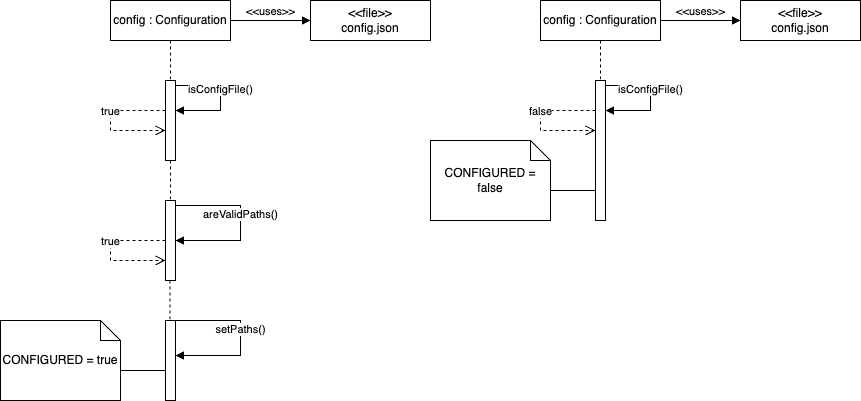

The diagram above was exported from draw.io. Its source (the exported page's mxGraphModel, read from the mxfile embedded in the PNG):
<mxGraphModel dx="2307" dy="1184" grid="1" gridSize="10" guides="1" tooltips="1" connect="1" arrows="1" fold="1" page="1" pageScale="1" pageWidth="827" pageHeight="1169" math="0" shadow="0">
  <root>
    <mxCell id="0" />
    <mxCell id="1" parent="0" />
    <mxCell id="5GMrqoF5fb7Jk1nwlmIL-1" value="config : Configuration" style="shape=umlLifeline;perimeter=lifelinePerimeter;whiteSpace=wrap;html=1;container=0;dropTarget=0;collapsible=0;recursiveResize=0;outlineConnect=0;portConstraint=eastwest;newEdgeStyle={&quot;curved&quot;:0,&quot;rounded&quot;:0};" parent="1" vertex="1">
      <mxGeometry x="120" y="80" width="120" height="80" as="geometry" />
    </mxCell>
    <mxCell id="5GMrqoF5fb7Jk1nwlmIL-2" value="" style="html=1;points=[[0,0,0,0,5],[0,1,0,0,-5],[1,0,0,0,5],[1,1,0,0,-5]];perimeter=orthogonalPerimeter;outlineConnect=0;targetShapes=umlLifeline;portConstraint=eastwest;newEdgeStyle={&quot;curved&quot;:0,&quot;rounded&quot;:0};container=0;" parent="1" vertex="1">
      <mxGeometry x="175" y="160" width="10" height="80" as="geometry" />
    </mxCell>
    <mxCell id="5GMrqoF5fb7Jk1nwlmIL-3" value="isConfigFile()" style="html=1;verticalAlign=bottom;endArrow=block;curved=0;rounded=0;exitX=1;exitY=0;exitDx=0;exitDy=5;exitPerimeter=0;" parent="1" source="5GMrqoF5fb7Jk1nwlmIL-2" target="5GMrqoF5fb7Jk1nwlmIL-2" edge="1">
      <mxGeometry width="80" relative="1" as="geometry">
        <mxPoint x="370" y="530" as="sourcePoint" />
        <mxPoint x="240" y="200" as="targetPoint" />
        <Array as="points">
          <mxPoint x="230" y="165" />
          <mxPoint x="230" y="190" />
        </Array>
      </mxGeometry>
    </mxCell>
    <mxCell id="5GMrqoF5fb7Jk1nwlmIL-8" value="&amp;lt;&amp;lt;uses&amp;gt;&amp;gt;" style="html=1;verticalAlign=bottom;endArrow=block;curved=0;rounded=0;" parent="1" edge="1">
      <mxGeometry width="80" relative="1" as="geometry">
        <mxPoint x="240" y="100" as="sourcePoint" />
        <mxPoint x="320" y="100" as="targetPoint" />
      </mxGeometry>
    </mxCell>
    <mxCell id="5GMrqoF5fb7Jk1nwlmIL-9" value="&lt;div&gt;&lt;span style=&quot;background-color: transparent; color: light-dark(rgb(0, 0, 0), rgb(255, 255, 255));&quot;&gt;&amp;lt;&amp;lt;file&amp;gt;&amp;gt;&lt;/span&gt;&lt;/div&gt;config.json" style="html=1;align=center;verticalAlign=middle;dashed=0;whiteSpace=wrap;container=0;" parent="1" vertex="1">
      <mxGeometry x="320" y="80" width="120" height="40" as="geometry" />
    </mxCell>
    <mxCell id="5GMrqoF5fb7Jk1nwlmIL-10" value="true" style="html=1;verticalAlign=bottom;endArrow=open;dashed=1;endSize=8;curved=0;rounded=0;" parent="1" target="5GMrqoF5fb7Jk1nwlmIL-2" edge="1">
      <mxGeometry relative="1" as="geometry">
        <mxPoint x="175" y="190" as="sourcePoint" />
        <mxPoint x="90" y="210" as="targetPoint" />
        <Array as="points">
          <mxPoint x="120" y="190" />
          <mxPoint x="120" y="210" />
        </Array>
        <mxPoint as="offset" />
      </mxGeometry>
    </mxCell>
    <mxCell id="5GMrqoF5fb7Jk1nwlmIL-18" value="" style="edgeStyle=none;html=1;dashed=1;endArrow=none;align=center;verticalAlign=bottom;rounded=0;" parent="1" source="5GMrqoF5fb7Jk1nwlmIL-2" edge="1">
      <mxGeometry x="1" relative="1" as="geometry">
        <mxPoint x="180" y="280" as="targetPoint" />
        <mxPoint x="179.5" y="250" as="sourcePoint" />
      </mxGeometry>
    </mxCell>
    <mxCell id="5GMrqoF5fb7Jk1nwlmIL-19" value="" style="html=1;points=[[0,0,0,0,5],[0,1,0,0,-5],[1,0,0,0,5],[1,1,0,0,-5]];perimeter=orthogonalPerimeter;outlineConnect=0;targetShapes=umlLifeline;portConstraint=eastwest;newEdgeStyle={&quot;curved&quot;:0,&quot;rounded&quot;:0};container=0;" parent="1" vertex="1">
      <mxGeometry x="175" y="280" width="10" height="80" as="geometry" />
    </mxCell>
    <mxCell id="5GMrqoF5fb7Jk1nwlmIL-20" value="areValidPaths()" style="html=1;verticalAlign=bottom;endArrow=block;curved=0;rounded=0;exitX=1;exitY=0;exitDx=0;exitDy=5;exitPerimeter=0;" parent="1" source="5GMrqoF5fb7Jk1nwlmIL-19" target="5GMrqoF5fb7Jk1nwlmIL-19" edge="1">
      <mxGeometry width="80" relative="1" as="geometry">
        <mxPoint x="370" y="460" as="sourcePoint" />
        <mxPoint x="190" y="320" as="targetPoint" />
        <Array as="points">
          <mxPoint x="250" y="285" />
          <mxPoint x="250" y="320" />
        </Array>
      </mxGeometry>
    </mxCell>
    <mxCell id="5GMrqoF5fb7Jk1nwlmIL-21" value="true" style="html=1;verticalAlign=bottom;endArrow=open;dashed=1;endSize=8;curved=0;rounded=0;" parent="1" edge="1">
      <mxGeometry relative="1" as="geometry">
        <mxPoint x="175" y="320" as="sourcePoint" />
        <mxPoint x="175" y="340" as="targetPoint" />
        <Array as="points">
          <mxPoint x="120" y="320" />
          <mxPoint x="120" y="340" />
        </Array>
        <mxPoint as="offset" />
      </mxGeometry>
    </mxCell>
    <mxCell id="5GMrqoF5fb7Jk1nwlmIL-22" value="" style="html=1;points=[[0,0,0,0,5],[0,1,0,0,-5],[1,0,0,0,5],[1,1,0,0,-5]];perimeter=orthogonalPerimeter;outlineConnect=0;targetShapes=umlLifeline;portConstraint=eastwest;newEdgeStyle={&quot;curved&quot;:0,&quot;rounded&quot;:0};container=0;" parent="1" vertex="1">
      <mxGeometry x="175" y="400" width="10" height="80" as="geometry" />
    </mxCell>
    <mxCell id="5GMrqoF5fb7Jk1nwlmIL-24" value="setPaths()" style="html=1;verticalAlign=bottom;endArrow=block;curved=0;rounded=0;exitX=1;exitY=0;exitDx=0;exitDy=5;exitPerimeter=0;" parent="1" target="5GMrqoF5fb7Jk1nwlmIL-22" edge="1">
      <mxGeometry width="80" relative="1" as="geometry">
        <mxPoint x="185" y="400" as="sourcePoint" />
        <mxPoint x="190" y="435" as="targetPoint" />
        <Array as="points">
          <mxPoint x="250" y="400" />
          <mxPoint x="250" y="435" />
        </Array>
      </mxGeometry>
    </mxCell>
    <mxCell id="5GMrqoF5fb7Jk1nwlmIL-25" value="" style="edgeStyle=none;html=1;dashed=1;endArrow=none;align=center;verticalAlign=bottom;rounded=0;" parent="1" edge="1">
      <mxGeometry x="1" relative="1" as="geometry">
        <mxPoint x="179.5" y="400" as="targetPoint" />
        <mxPoint x="179.5" y="360" as="sourcePoint" />
      </mxGeometry>
    </mxCell>
    <mxCell id="5GMrqoF5fb7Jk1nwlmIL-26" value="CONFIGURED = true" style="shape=note;size=20;whiteSpace=wrap;html=1;container=0;" parent="1" vertex="1">
      <mxGeometry x="10" y="400" width="120" height="80" as="geometry" />
    </mxCell>
    <mxCell id="5GMrqoF5fb7Jk1nwlmIL-27" value="" style="endArrow=none;html=1;rounded=0;exitX=0;exitY=0;exitDx=120;exitDy=50;exitPerimeter=0;" parent="1" source="5GMrqoF5fb7Jk1nwlmIL-26" target="5GMrqoF5fb7Jk1nwlmIL-22" edge="1">
      <mxGeometry width="50" height="50" relative="1" as="geometry">
        <mxPoint x="100" y="560" as="sourcePoint" />
        <mxPoint x="150" y="510" as="targetPoint" />
      </mxGeometry>
    </mxCell>
    <mxCell id="5GMrqoF5fb7Jk1nwlmIL-31" value="config : Configuration" style="shape=umlLifeline;perimeter=lifelinePerimeter;whiteSpace=wrap;html=1;container=0;dropTarget=0;collapsible=0;recursiveResize=0;outlineConnect=0;portConstraint=eastwest;newEdgeStyle={&quot;curved&quot;:0,&quot;rounded&quot;:0};" parent="1" vertex="1">
      <mxGeometry x="550" y="80" width="120" height="80" as="geometry" />
    </mxCell>
    <mxCell id="5GMrqoF5fb7Jk1nwlmIL-32" value="" style="html=1;points=[[0,0,0,0,5],[0,1,0,0,-5],[1,0,0,0,5],[1,1,0,0,-5]];perimeter=orthogonalPerimeter;outlineConnect=0;targetShapes=umlLifeline;portConstraint=eastwest;newEdgeStyle={&quot;curved&quot;:0,&quot;rounded&quot;:0};container=0;" parent="1" vertex="1">
      <mxGeometry x="605" y="160" width="10" height="140" as="geometry" />
    </mxCell>
    <mxCell id="5GMrqoF5fb7Jk1nwlmIL-33" value="isConfigFile()" style="html=1;verticalAlign=bottom;endArrow=block;curved=0;rounded=0;exitX=1;exitY=0;exitDx=0;exitDy=5;exitPerimeter=0;" parent="1" source="5GMrqoF5fb7Jk1nwlmIL-32" target="5GMrqoF5fb7Jk1nwlmIL-32" edge="1">
      <mxGeometry width="80" relative="1" as="geometry">
        <mxPoint x="800" y="530" as="sourcePoint" />
        <mxPoint x="670" y="200" as="targetPoint" />
        <Array as="points">
          <mxPoint x="660" y="165" />
          <mxPoint x="660" y="190" />
        </Array>
      </mxGeometry>
    </mxCell>
    <mxCell id="5GMrqoF5fb7Jk1nwlmIL-34" value="&amp;lt;&amp;lt;uses&amp;gt;&amp;gt;" style="html=1;verticalAlign=bottom;endArrow=block;curved=0;rounded=0;" parent="1" edge="1">
      <mxGeometry width="80" relative="1" as="geometry">
        <mxPoint x="670" y="100" as="sourcePoint" />
        <mxPoint x="750" y="100" as="targetPoint" />
      </mxGeometry>
    </mxCell>
    <mxCell id="5GMrqoF5fb7Jk1nwlmIL-35" value="&lt;div&gt;&lt;span style=&quot;background-color: transparent; color: light-dark(rgb(0, 0, 0), rgb(255, 255, 255));&quot;&gt;&amp;lt;&amp;lt;file&amp;gt;&amp;gt;&lt;/span&gt;&lt;/div&gt;config.json" style="html=1;align=center;verticalAlign=middle;dashed=0;whiteSpace=wrap;container=0;" parent="1" vertex="1">
      <mxGeometry x="750" y="80" width="120" height="40" as="geometry" />
    </mxCell>
    <mxCell id="5GMrqoF5fb7Jk1nwlmIL-36" value="false" style="html=1;verticalAlign=bottom;endArrow=open;dashed=1;endSize=8;curved=0;rounded=0;" parent="1" target="5GMrqoF5fb7Jk1nwlmIL-32" edge="1">
      <mxGeometry relative="1" as="geometry">
        <mxPoint x="605" y="190" as="sourcePoint" />
        <mxPoint x="520" y="210" as="targetPoint" />
        <Array as="points">
          <mxPoint x="550" y="190" />
          <mxPoint x="550" y="210" />
        </Array>
        <mxPoint as="offset" />
      </mxGeometry>
    </mxCell>
    <mxCell id="5GMrqoF5fb7Jk1nwlmIL-44" value="CONFIGURED = false" style="shape=note;size=20;whiteSpace=wrap;html=1;container=0;" parent="1" vertex="1">
      <mxGeometry x="440" y="220" width="120" height="80" as="geometry" />
    </mxCell>
    <mxCell id="5GMrqoF5fb7Jk1nwlmIL-45" value="" style="endArrow=none;html=1;rounded=0;exitX=0;exitY=0;exitDx=120;exitDy=50;exitPerimeter=0;" parent="1" source="5GMrqoF5fb7Jk1nwlmIL-44" target="5GMrqoF5fb7Jk1nwlmIL-32" edge="1">
      <mxGeometry width="50" height="50" relative="1" as="geometry">
        <mxPoint x="500" y="390" as="sourcePoint" />
        <mxPoint x="575" y="280" as="targetPoint" />
      </mxGeometry>
    </mxCell>
  </root>
</mxGraphModel>